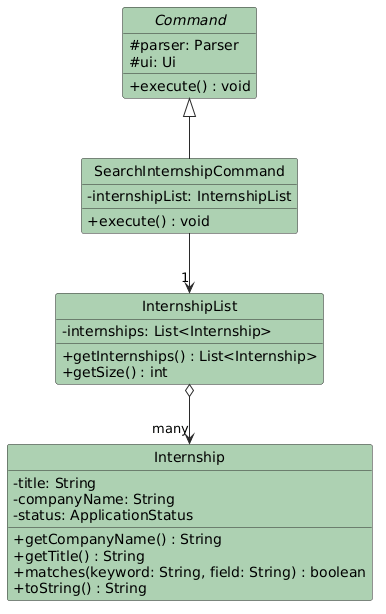

The diagram above was rendered by PlantUML. Its source (embedded in the PNG):
@startuml
hide circle
skinparam classAttributeIconSize 0
skinparam class {
    BackgroundColor #ADD1B2
    ArrowColor #2A2A2A
    BorderColor #2A2A2A
}

abstract class Command {
  # parser: Parser
  # ui: Ui
  + execute() : void
}

class SearchInternshipCommand {
  - internshipList: InternshipList
  + execute() : void
}

class InternshipList {
  - internships: List<Internship>
  + getInternships() : List<Internship>
  + getSize() : int
}

class Internship {
  - title: String
  - companyName: String
  - status: ApplicationStatus
  + getCompanyName() : String
  + getTitle() : String
  + matches(keyword: String, field: String) : boolean
  + toString() : String
}

Command <|-- SearchInternshipCommand
SearchInternshipCommand --> "1" InternshipList
InternshipList o--> "many" Internship
@enduml